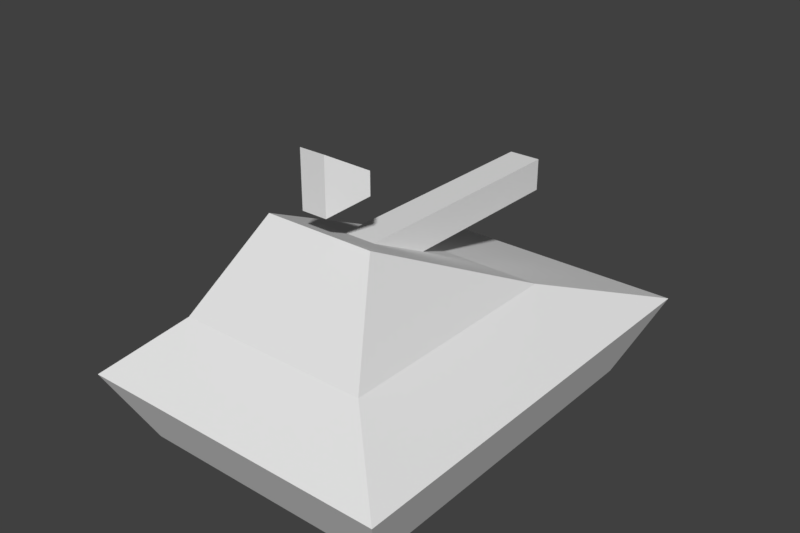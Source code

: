 # Source: tank.blend  (saved by Blender 2.79.0; exported with 4.5.12 LTS)
import bpy
from mathutils import Matrix  # noqa: F401  (used for matrix-valued properties, if any)

bpy.ops.wm.read_factory_settings(use_empty=True)
scene = bpy.context.scene
scene.name = 'Scene'

# ---- collections
col_collection_1 = bpy.data.collections.new('Collection 1'); scene.collection.children.link(col_collection_1)

# ---- world
world_world = bpy.data.worlds.new('World'); scene.world = world_world
world_world.color = (0.05088, 0.05088, 0.05088)
world_world.use_sun_shadow = False
world_world.sun_shadow_jitter_overblur = 0.0
world_world.cycles.sampling_method = 'MANUAL'

# ---- meshes
me_cube = bpy.data.meshes.new('Cube')
me_cube.from_pydata([(0.581, 0.78, -0.03462), (0.7158, 1.0, 0.2908), (0.581, -0.8358, -0.03462), (0.7158, -1.0, 0.2908), (-0.581, 0.78, -0.03462), (-0.7158, 1.0, 0.2908), (-0.581, -0.8358, -0.03462), (-0.7158, -1.0, 0.2908), (0.4367, 0.3347, 0.5418), (0.4367, -0.7453, 0.5418), (-0.4367, -0.7453, 0.5418), (-0.4367, 0.3347, 0.5418), (0.2525, -0.4668, 0.9364), (0.07374, 0.8785, 0.6786), (-0.2525, -0.4668, 0.9364), (0.07374, 0.8785, 0.8261), (0.07374, 0.05181, 0.6786), (0.07374, -0.2466, 0.8261), (-0.07374, 0.8785, 0.6786), (-0.07374, 0.8785, 0.8261), (-0.07374, 0.05181, 0.6786), (-0.07374, -0.2466, 0.8261), (0.05776, -0.4817, 1.007), (-0.05776, -0.4817, 1.007), (0.05776, -0.4817, 1.253), (-0.05776, -0.4817, 1.253), (0.1572, -0.3536, 1.081), (-0.1572, -0.3536, 1.081), (0.1572, -0.3536, 1.179), (-0.1572, -0.3536, 1.179), (-3.807e-08, -0.4805, 0.916), (-4.614e-08, -0.4805, 1.008)], [(31, 30)], [(0, 1, 3, 2), (2, 3, 7, 6), (6, 7, 5, 4), (4, 5, 1, 0), (2, 6, 4, 0), (3, 1, 8, 9), (8, 11, 14, 12), (1, 5, 11, 8), (7, 3, 9, 10), (5, 7, 10, 11), (13, 15, 17, 16), (10, 9, 12, 14), (22, 23, 25, 24), (20, 21, 19, 18), (18, 19, 15, 13), (16, 20, 18, 13), (21, 17, 15, 19), (25, 23, 27, 29), (22, 24, 28, 26), (10, 14, 11), (8, 12, 9)])
_uv = me_cube.uv_layers.new(name='UVMap')
_uv.uv.foreach_set('vector', [1.0, 0.5284, 0.9079, 0.5937, 0.9079, 0.0, 1.0, 0.04873, 0.4463, 0.04873, 0.4079, 7.077e-08, 0.8157, 0.0, 0.7773, 0.04873, 0.8157, 0.04873, 0.9079, 0.0, 0.9079, 0.5937, 0.8157, 0.5284, 0.7391, 0.9134, 0.6464, 0.9534, 0.6464, 0.5284, 0.7391, 0.5684, 0.4463, 0.04873, 0.7773, 0.04873, 0.7773, 0.5284, 0.4463, 0.5284, 0.4079, 0.0, 0.4079, 0.5716, 0.3283, 0.3614, 0.3283, 0.05268, 0.3283, 0.3614, 0.07951, 0.3614, 0.132, 0.1006, 0.2759, 0.1006, 0.4079, 0.5716, 5.094e-08, 0.5716, 0.07951, 0.3614, 0.3283, 0.3614, 0.6464, 0.5284, 0.6464, 0.9534, 0.5449, 0.8705, 0.5449, 0.6112, 5.094e-08, 0.5716, 0.0, 7.077e-08, 0.07951, 0.05268, 0.07951, 0.3614, 0.2683, 1.0, 0.2263, 1.0, 0.2263, 0.5716, 0.2683, 0.6602, 0.5449, 0.6112, 0.5449, 0.8705, 0.4079, 0.8158, 0.4079, 0.6659, 0.3852, 0.7899, 0.3523, 0.7899, 0.3523, 0.7172, 0.3852, 0.7172, 0.7811, 0.8682, 0.7391, 0.9568, 0.7391, 0.5284, 0.7811, 0.5284, 0.3523, 0.8337, 0.3523, 0.7899, 0.3943, 0.7899, 0.3943, 0.8337, 0.3103, 0.5716, 0.3523, 0.5716, 0.3523, 0.9114, 0.3103, 0.9114, 0.2683, 0.5716, 0.3103, 0.5716, 0.3103, 0.9841, 0.2683, 0.9841, 0.3523, 0.7172, 0.3523, 0.6444, 0.3888, 0.6666, 0.3888, 0.6958, 0.3888, 0.5716, 0.3888, 0.6444, 0.3523, 0.623, 0.3523, 0.5939, 0.5449, 0.6112, 0.4079, 0.6659, 0.07951, 0.3614, 0.3283, 0.3614, 0.2759, 0.1006, 0.5449, 0.8705])
_ca = me_cube.color_attributes.new('Col', 'BYTE_COLOR', 'CORNER')
_ca.data.foreach_set('color', [0.006995, 1.0, 0.016, 1.0, 0.006995, 1.0, 0.016, 1.0, 0.008023, 0.9911, 0.01681, 1.0, 0.04231, 0.8632, 0.05613, 1.0, 1.0, 0.3419, 0.8228, 1.0, 0.9911, 0.3372, 0.1095, 1.0, 0.4735, 0.7011, 0.2542, 1.0, 1.0, 0.3419, 0.8308, 1.0, 0.4735, 1.0, 0.2874, 1.0, 0.2582, 1.0, 0.08022, 1.0, 0.1559, 0.1529, 1.0, 1.0, 0.1529, 0.147, 1.0, 1.0, 0.1529, 0.147, 1.0, 1.0, 0.1559, 0.1529, 1.0, 1.0, 0.006995, 1.0, 0.016, 1.0, 0.006995, 1.0, 0.016, 1.0, 0.04231, 0.8632, 0.05613, 1.0, 0.1812, 0.6724, 0.1812, 1.0, 1.0, 0.4508, 0.8714, 1.0, 0.006995, 1.0, 0.016, 1.0, 1.0, 0.3372, 0.1119, 1.0, 1.0, 0.3372, 0.1095, 1.0, 1.0, 0.3372, 0.1095, 1.0, 1.0, 0.3763, 0.1413, 1.0, 0.01229, 1.0, 0.01938, 1.0, 1.0, 0.3419, 0.8308, 1.0, 0.6795, 0.3515, 0.09084, 1.0, 0.6584, 0.402, 0.0999, 1.0, 0.006995, 1.0, 0.016, 1.0, 1.0, 0.2623, 0.1119, 1.0, 1.0, 0.3419, 0.8308, 1.0, 0.01229, 1.0, 0.01938, 1.0, 0.2582, 1.0, 0.08022, 1.0, 0.9911, 0.3372, 0.1095, 1.0, 0.9301, 0.3763, 0.1046, 1.0, 0.2582, 1.0, 0.08022, 1.0, 0.1559, 0.1529, 1.0, 1.0, 0.2582, 1.0, 0.08022, 1.0, 0.2582, 1.0, 0.08022, 1.0, 0.02315, 0.02217, 0.9823, 1.0, 1.0, 0.2623, 0.1119, 1.0, 1.0, 0.2623, 0.1119, 1.0, 1.0, 0.4125, 0.1779, 1.0, 1.0, 0.3372, 0.15, 1.0, 0.2582, 1.0, 0.08022, 1.0, 0.9301, 0.3763, 0.1046, 1.0, 0.8228, 0.4397, 0.1119, 1.0, 0.2582, 1.0, 0.08022, 1.0, 0.3968, 0.4735, 0.0648, 1.0, 0.3968, 0.4621, 0.0648, 1.0, 0.006995, 1.0, 0.016, 1.0, 0.006995, 1.0, 0.016, 1.0, 0.2582, 1.0, 0.08022, 1.0, 0.2582, 1.0, 0.08022, 1.0, 1.0, 0.8632, 0.807, 1.0, 1.0, 0.6376, 0.521, 1.0, 1.0, 0.2623, 0.1119, 1.0, 1.0, 0.2623, 0.1119, 1.0, 1.0, 0.2623, 0.1119, 1.0, 1.0, 0.2623, 0.1119, 1.0, 1.0, 1.0, 1.0, 1.0, 1.0, 1.0, 1.0, 1.0, 1.0, 1.0, 1.0, 1.0, 1.0, 1.0, 1.0, 1.0, 0.4564, 0.7157, 0.09531, 1.0, 0.8469, 0.4125, 0.1046, 1.0, 1.0, 0.2623, 0.1119, 1.0, 1.0, 0.2623, 0.1119, 1.0, 0.006995, 1.0, 0.016, 1.0, 0.3968, 0.4621, 0.0648, 1.0, 0.01444, 0.9473, 0.0185, 1.0, 0.006995, 1.0, 0.016, 1.0, 0.3968, 0.4735, 0.0648, 1.0, 0.006995, 1.0, 0.016, 1.0, 0.006995, 1.0, 0.016, 1.0, 0.01764, 0.9301, 0.02029, 1.0, 0.2582, 1.0, 0.08022, 1.0, 0.2582, 1.0, 0.08022, 1.0, 1.0, 0.3419, 0.8308, 1.0, 0.01229, 1.0, 0.01938, 1.0, 0.6584, 0.402, 0.0999, 1.0, 0.9301, 0.3763, 0.1046, 1.0])
me_cube.materials.append(None)
me_cube.use_remesh_preserve_volume = False
me_cube.use_remesh_preserve_attributes = False
me_cube.use_mirror_vertex_groups = False
me_cube.update()

# ---- objects
ob_cube = bpy.data.objects.new('Cube', me_cube)

# ---- transforms, parenting, visibility, modifiers, constraints
ob_cube.location = (0.0, 0.0, 0.0)
ob_cube.display_type = 'WIRE'
ob_cube.lineart.crease_threshold = 0.0

# ---- collection membership
col_collection_1.objects.link(ob_cube)

# ---- scene / render settings (as saved in the file)
scene.frame_start = 1; scene.frame_end = 250; scene.frame_set(1)
scene.render.engine = 'CYCLES'
scene.render.resolution_x = 1200
scene.render.resolution_y = 800
scene.render.resolution_percentage = 50
scene.render.dither_intensity = 0.0
scene.cycles.use_denoising = False
scene.cycles.samples = 256
scene.cycles.sampling_pattern = 'TABULATED_SOBOL'
scene.cycles.use_adaptive_sampling = False
scene.cycles.use_light_tree = False
scene.cycles.blur_glossy = 0.0
scene.cycles.sample_clamp_indirect = 1.0
scene.view_settings.view_transform = 'Standard'
bpy.context.view_layer.update()

# ---- added for rendering (the .blend has no active camera and no usable light): camera, sun
cam_auto = bpy.data.cameras.new('AutoCamera')
cam_auto.lens = 50.0
cam_auto.sensor_width = 36.0
cam_auto.clip_end = 1000.0
ob_auto_camera = bpy.data.objects.new('AutoCamera', cam_auto)
scene.collection.objects.link(ob_auto_camera)
ob_auto_camera.location = (2.56848, -3.08217, 2.66377)
ob_auto_camera.rotation_euler = (1.09748, -7.21219e-08, 0.694738)
scene.camera = ob_auto_camera
light_auto_sun = bpy.data.lights.new('AutoSun', 'SUN')
light_auto_sun.energy = 3.0
light_auto_sun.angle = 0.0523599
ob_auto_sun = bpy.data.objects.new('AutoSun', light_auto_sun)
scene.collection.objects.link(ob_auto_sun)
ob_auto_sun.rotation_euler = (0.872665, 0.174533, 0.523599)
bpy.context.view_layer.update()
